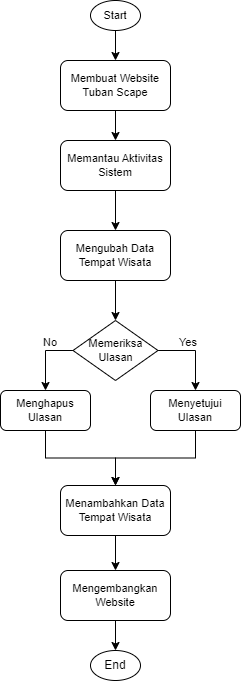

The diagram above was exported from draw.io. Its source (the exported page's mxGraphModel, read from the mxfile embedded in the PNG):
<mxGraphModel dx="669" dy="415" grid="1" gridSize="10" guides="1" tooltips="1" connect="1" arrows="1" fold="1" page="1" pageScale="1" pageWidth="827" pageHeight="1169" math="0" shadow="0">
  <root>
    <mxCell id="0" />
    <mxCell id="1" parent="0" />
    <mxCell id="SnDTwrv5V_gPp6zxKQsr-2" style="edgeStyle=orthogonalEdgeStyle;rounded=0;orthogonalLoop=1;jettySize=auto;html=1;exitX=0.5;exitY=1;exitDx=0;exitDy=0;entryX=0.5;entryY=0;entryDx=0;entryDy=0;" edge="1" parent="1" source="786w8bX5Ocr4yit53xMf-1" target="SnDTwrv5V_gPp6zxKQsr-1">
      <mxGeometry relative="1" as="geometry" />
    </mxCell>
    <mxCell id="786w8bX5Ocr4yit53xMf-1" value="Start" style="ellipse;whiteSpace=wrap;html=1;fontSize=11;" vertex="1" parent="1">
      <mxGeometry x="280" y="50" width="50" height="30" as="geometry" />
    </mxCell>
    <mxCell id="SnDTwrv5V_gPp6zxKQsr-8" style="edgeStyle=orthogonalEdgeStyle;rounded=0;orthogonalLoop=1;jettySize=auto;html=1;exitX=0.5;exitY=1;exitDx=0;exitDy=0;fontSize=11;" edge="1" parent="1" source="SnDTwrv5V_gPp6zxKQsr-1" target="SnDTwrv5V_gPp6zxKQsr-7">
      <mxGeometry relative="1" as="geometry" />
    </mxCell>
    <mxCell id="SnDTwrv5V_gPp6zxKQsr-1" value="Membuat Website&lt;br style=&quot;font-size: 11px;&quot;&gt;Tuban Scape" style="rounded=1;whiteSpace=wrap;html=1;fontSize=11;" vertex="1" parent="1">
      <mxGeometry x="250" y="110" width="110" height="50" as="geometry" />
    </mxCell>
    <mxCell id="SnDTwrv5V_gPp6zxKQsr-13" style="edgeStyle=orthogonalEdgeStyle;rounded=0;orthogonalLoop=1;jettySize=auto;html=1;exitX=0.5;exitY=1;exitDx=0;exitDy=0;" edge="1" parent="1" source="SnDTwrv5V_gPp6zxKQsr-5" target="SnDTwrv5V_gPp6zxKQsr-12">
      <mxGeometry relative="1" as="geometry" />
    </mxCell>
    <mxCell id="SnDTwrv5V_gPp6zxKQsr-5" value="Mengubah Data&lt;br style=&quot;font-size: 11px;&quot;&gt;Tempat Wisata" style="rounded=1;whiteSpace=wrap;html=1;fontSize=11;" vertex="1" parent="1">
      <mxGeometry x="250" y="280" width="110" height="50" as="geometry" />
    </mxCell>
    <mxCell id="SnDTwrv5V_gPp6zxKQsr-10" style="edgeStyle=orthogonalEdgeStyle;rounded=0;orthogonalLoop=1;jettySize=auto;html=1;exitX=0.5;exitY=1;exitDx=0;exitDy=0;entryX=0.5;entryY=0;entryDx=0;entryDy=0;fontSize=11;" edge="1" parent="1" source="SnDTwrv5V_gPp6zxKQsr-7" target="SnDTwrv5V_gPp6zxKQsr-5">
      <mxGeometry relative="1" as="geometry" />
    </mxCell>
    <mxCell id="SnDTwrv5V_gPp6zxKQsr-7" value="Memantau Aktivitas Sistem" style="rounded=1;whiteSpace=wrap;html=1;fontSize=11;" vertex="1" parent="1">
      <mxGeometry x="250" y="190" width="110" height="50" as="geometry" />
    </mxCell>
    <mxCell id="SnDTwrv5V_gPp6zxKQsr-16" style="edgeStyle=orthogonalEdgeStyle;rounded=0;orthogonalLoop=1;jettySize=auto;html=1;exitX=0;exitY=0.5;exitDx=0;exitDy=0;" edge="1" parent="1" source="SnDTwrv5V_gPp6zxKQsr-12" target="SnDTwrv5V_gPp6zxKQsr-14">
      <mxGeometry relative="1" as="geometry" />
    </mxCell>
    <mxCell id="SnDTwrv5V_gPp6zxKQsr-17" style="edgeStyle=orthogonalEdgeStyle;rounded=0;orthogonalLoop=1;jettySize=auto;html=1;exitX=1;exitY=0.5;exitDx=0;exitDy=0;" edge="1" parent="1" source="SnDTwrv5V_gPp6zxKQsr-12" target="SnDTwrv5V_gPp6zxKQsr-15">
      <mxGeometry relative="1" as="geometry" />
    </mxCell>
    <mxCell id="SnDTwrv5V_gPp6zxKQsr-12" value="Memeriksa Ulasan" style="rhombus;whiteSpace=wrap;html=1;fontSize=11;" vertex="1" parent="1">
      <mxGeometry x="262.5" y="370" width="85" height="60" as="geometry" />
    </mxCell>
    <mxCell id="SnDTwrv5V_gPp6zxKQsr-19" style="edgeStyle=orthogonalEdgeStyle;rounded=0;orthogonalLoop=1;jettySize=auto;html=1;exitX=0.5;exitY=1;exitDx=0;exitDy=0;" edge="1" parent="1" source="SnDTwrv5V_gPp6zxKQsr-14" target="SnDTwrv5V_gPp6zxKQsr-18">
      <mxGeometry relative="1" as="geometry" />
    </mxCell>
    <mxCell id="SnDTwrv5V_gPp6zxKQsr-14" value="Menghapus&lt;br&gt;Ulasan" style="rounded=1;whiteSpace=wrap;html=1;fontSize=11;" vertex="1" parent="1">
      <mxGeometry x="190" y="440" width="90" height="40" as="geometry" />
    </mxCell>
    <mxCell id="SnDTwrv5V_gPp6zxKQsr-20" style="edgeStyle=orthogonalEdgeStyle;rounded=0;orthogonalLoop=1;jettySize=auto;html=1;exitX=0.5;exitY=1;exitDx=0;exitDy=0;" edge="1" parent="1" source="SnDTwrv5V_gPp6zxKQsr-15" target="SnDTwrv5V_gPp6zxKQsr-18">
      <mxGeometry relative="1" as="geometry" />
    </mxCell>
    <mxCell id="SnDTwrv5V_gPp6zxKQsr-15" value="Menyetujui&lt;br&gt;Ulasan" style="rounded=1;whiteSpace=wrap;html=1;fontSize=11;" vertex="1" parent="1">
      <mxGeometry x="340" y="440" width="90" height="40" as="geometry" />
    </mxCell>
    <mxCell id="1xK_Zbdm-P7VTLjvyODA-3" style="edgeStyle=orthogonalEdgeStyle;rounded=0;orthogonalLoop=1;jettySize=auto;html=1;exitX=0.5;exitY=1;exitDx=0;exitDy=0;" edge="1" parent="1" source="SnDTwrv5V_gPp6zxKQsr-18" target="1xK_Zbdm-P7VTLjvyODA-2">
      <mxGeometry relative="1" as="geometry" />
    </mxCell>
    <mxCell id="SnDTwrv5V_gPp6zxKQsr-18" value="Menambahkan Data&lt;br style=&quot;font-size: 11px;&quot;&gt;Tempat Wisata" style="rounded=1;whiteSpace=wrap;html=1;fontSize=11;" vertex="1" parent="1">
      <mxGeometry x="250" y="535" width="110" height="50" as="geometry" />
    </mxCell>
    <mxCell id="SHVUc8FVNYenBuUAVSpi-1" value="&lt;font style=&quot;font-size: 11px;&quot;&gt;No&lt;/font&gt;" style="text;html=1;strokeColor=none;fillColor=none;align=center;verticalAlign=middle;whiteSpace=wrap;rounded=0;fontSize=11;" vertex="1" parent="1">
      <mxGeometry x="210" y="377" width="60" height="30" as="geometry" />
    </mxCell>
    <mxCell id="1xK_Zbdm-P7VTLjvyODA-1" value="&lt;font style=&quot;font-size: 11px;&quot;&gt;Yes&lt;/font&gt;" style="text;html=1;strokeColor=none;fillColor=none;align=center;verticalAlign=middle;whiteSpace=wrap;rounded=0;fontSize=11;" vertex="1" parent="1">
      <mxGeometry x="347.5" y="377" width="60" height="30" as="geometry" />
    </mxCell>
    <mxCell id="Qrqpht1SMfh4jPzVmkJ1-2" style="edgeStyle=orthogonalEdgeStyle;rounded=0;orthogonalLoop=1;jettySize=auto;html=1;exitX=0.5;exitY=1;exitDx=0;exitDy=0;entryX=0.5;entryY=0;entryDx=0;entryDy=0;" edge="1" parent="1" source="1xK_Zbdm-P7VTLjvyODA-2" target="Qrqpht1SMfh4jPzVmkJ1-1">
      <mxGeometry relative="1" as="geometry" />
    </mxCell>
    <mxCell id="1xK_Zbdm-P7VTLjvyODA-2" value="Mengembangkan&lt;br&gt;Website" style="rounded=1;whiteSpace=wrap;html=1;fontSize=11;" vertex="1" parent="1">
      <mxGeometry x="250" y="620" width="110" height="50" as="geometry" />
    </mxCell>
    <mxCell id="Qrqpht1SMfh4jPzVmkJ1-1" value="End" style="ellipse;whiteSpace=wrap;html=1;" vertex="1" parent="1">
      <mxGeometry x="280" y="700" width="50" height="30" as="geometry" />
    </mxCell>
  </root>
</mxGraphModel>